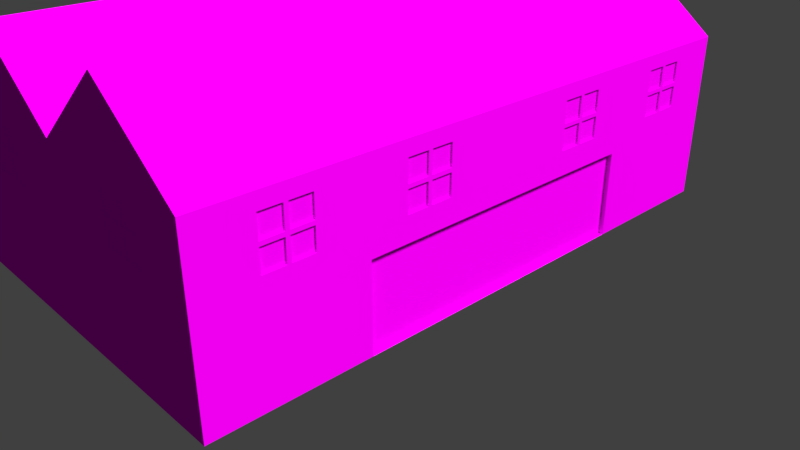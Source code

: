 # Source: warehouse_02.blend  (saved by Blender 2.78.0; exported with 4.5.12 LTS)
import bpy
from mathutils import Matrix  # noqa: F401  (used for matrix-valued properties, if any)

bpy.ops.wm.read_factory_settings(use_empty=True)
scene = bpy.context.scene
scene.name = 'Scene'

# ---- collections
col_collection_1 = bpy.data.collections.new('Collection 1'); scene.collection.children.link(col_collection_1)

# ---- images (referenced by path relative to the original .blend; pixels are not part of the script)
import os
ASSET_DIR = os.environ.get("B2B_ASSET_DIR", "")  # directory of the original .blend (textures are referenced by path, not embedded)
HERE = os.path.dirname(os.path.abspath(__file__))  # packed textures are extracted next to this script under _unpacked/

def load_image(name, relpath, width, height, colorspace="sRGB"):
    """Load a texture the original file referenced (path relative to the .blend, or extracted next to this script)."""
    p = next((c for c in (os.path.join(HERE, relpath), os.path.join(ASSET_DIR, relpath)) if relpath and os.path.exists(c)), "")
    if p:
        img = bpy.data.images.load(p, check_existing=True)
        img.name = name
    else:  # same state as the original file: an image datablock whose file is absent (Cycles renders it pink)
        img = bpy.data.images.new(name, width, height)
        img.source = "FILE"
        img.filepath = "//" + (relpath or name)
    img.colorspace_settings.name = colorspace
    return img
img_warehouse_png = load_image('Warehouse.png', 'Warehouse.png', 1024, 1024, 'sRGB')
img_warehouse_door_texture_jpg = load_image('warehouse_door_texture.jpg', 'warehouse_door_texture.jpg', 1024, 1024, 'sRGB')

# ---- materials (node trees are filled in below, after node groups)
mat_warehouse_col = bpy.data.materials.new('warehouse_col')
mat_warehouse_col.alpha_threshold = 0.0
mat_warehouse_col.roughness = 0.5
mat_warehouse_col.line_color = (0.0, 0.0, 0.0, 1.0)
mat_warehouse_door = bpy.data.materials.new('warehouse_door')
mat_warehouse_door.alpha_threshold = 0.0
mat_warehouse_door.roughness = 0.5

# ---- material node trees
mat_warehouse_col.use_nodes = True; mat_warehouse_col.node_tree.nodes.clear()
_N = mat_warehouse_col.node_tree.nodes; _L = mat_warehouse_col.node_tree.links
n0 = _N.new('ShaderNodeOutputMaterial'); n0.name = 'Material Output'; n0.location = (300, 300)
n1 = _N.new('ShaderNodeBsdfDiffuse'); n1.name = 'Diffuse BSDF'; n1.location = (10, 300)
n2 = _N.new('ShaderNodeTexImage'); n2.name = 'Image Texture'; n2.location = (-180, 300)
n2.width = 140
n2.image = img_warehouse_png
_L.new(n1.outputs[0], n0.inputs[0])
_L.new(n2.outputs[0], n1.inputs[0])
n0.is_active_output = True
mat_warehouse_door.use_nodes = True; mat_warehouse_door.node_tree.nodes.clear()
_N = mat_warehouse_door.node_tree.nodes; _L = mat_warehouse_door.node_tree.links
n0 = _N.new('ShaderNodeOutputMaterial'); n0.name = 'Material Output'; n0.location = (300, 300)
n1 = _N.new('ShaderNodeBsdfDiffuse'); n1.name = 'Diffuse BSDF'; n1.location = (10, 300)
n2 = _N.new('ShaderNodeTexImage'); n2.name = 'Image Texture'; n2.location = (-180, 300)
n2.width = 140
n2.image = img_warehouse_door_texture_jpg
_L.new(n1.outputs[0], n0.inputs[0])
_L.new(n2.outputs[0], n1.inputs[0])
n0.is_active_output = True

# ---- world
world_world = bpy.data.worlds.new('World'); scene.world = world_world
world_world.color = (0.05088, 0.05088, 0.05088)
world_world.use_sun_shadow = False
world_world.sun_shadow_jitter_overblur = 0.0
world_world.cycles.sampling_method = 'MANUAL'

# ---- cameras
cam_camera = bpy.data.cameras.new('Camera')
cam_camera.clip_end = 100.0
cam_camera.lens = 35.0
cam_camera.sensor_width = 32.0
cam_camera.sensor_height = 18.0
cam_camera.ortho_scale = 7.314
cam_camera.dof.focus_distance = 0.0

# ---- lights
light_lamp = bpy.data.lights.new('Lamp', 'SUN')
light_lamp.transmission_factor = 0.0
light_lamp.cutoff_distance = 30.0
light_lamp.angle = 0.1993
light_lamp.energy = 4.5
light_lamp.shadow_buffer_clip_start = 1.001
light_lamp.shadow_soft_size = 0.1
light_lamp.shadow_cascade_max_distance = 1000.0

# ---- meshes
me_cube = bpy.data.meshes.new('Cube')
me_cube.from_pydata([(-0.3693, -0.9939, 0.5949), (-0.3693, -0.9939, 0.8399), (-0.4874, -0.9939, 0.5949), (-0.4874, -0.9939, 0.8399), (-0.511, -0.9939, 0.5949), (-0.511, -0.9939, 0.8399), (-0.6291, -0.9939, 0.5949), (-0.6291, -0.9939, 0.8399), (-0.3693, -0.9939, 0.3009), (-0.3693, -0.9939, 0.5459), (-0.4874, -0.9939, 0.3009), (-0.4874, -0.9939, 0.5459), (-0.511, -0.9939, 0.3009), (-0.511, -0.9939, 0.5459), (-0.6291, -0.9939, 0.3009), (-0.6291, -0.9939, 0.5459), (0.684, -0.9948, 0.5949), (0.684, -0.9948, 0.8399), (0.5659, -0.9948, 0.5949), (0.5659, -0.9948, 0.8399), (0.5423, -0.9948, 0.5949), (0.5423, -0.9948, 0.8399), (0.4242, -0.9948, 0.5949), (0.4242, -0.9948, 0.8399), (0.684, -0.9948, 0.3009), (0.684, -0.9948, 0.5459), (0.5659, -0.9948, 0.3009), (0.5659, -0.9948, 0.5459), (0.5423, -0.9948, 0.3009), (0.5423, -0.9948, 0.5459), (0.4242, -0.9948, 0.3009), (0.4242, -0.9948, 0.5459), (-0.3197, 0.9936, 0.5935), (-0.3197, 0.9936, 0.8385), (-0.4377, 0.9936, 0.5935), (-0.4377, 0.9936, 0.8385), (-0.4614, 0.9936, 0.5935), (-0.4614, 0.9936, 0.8385), (-0.5794, 0.9936, 0.5935), (-0.5794, 0.9936, 0.8385), (-0.3197, 0.9936, 0.2995), (-0.3197, 0.9936, 0.5445), (-0.4377, 0.9936, 0.2995), (-0.4377, 0.9936, 0.5445), (-0.4614, 0.9936, 0.2995), (-0.4614, 0.9936, 0.5445), (-0.5794, 0.9936, 0.2995), (-0.5794, 0.9936, 0.5445), (0.6782, 0.9936, 0.5935), (0.6782, 0.9936, 0.8385), (0.5601, 0.9936, 0.5935), (0.5601, 0.9936, 0.8385), (0.5365, 0.9936, 0.5935), (0.5365, 0.9936, 0.8385), (0.4184, 0.9936, 0.5935), (0.4184, 0.9936, 0.8385), (0.6782, 0.9936, 0.2995), (0.6782, 0.9936, 0.5445), (0.5601, 0.9936, 0.2995), (0.5601, 0.9936, 0.5445), (0.5365, 0.9936, 0.2995), (0.5365, 0.9936, 0.5445), (0.4184, 0.9936, 0.2995), (0.4184, 0.9936, 0.5445), (0.9914, 0.6698, 0.5792), (0.9914, 0.6698, 0.8242), (0.9914, 0.7387, 0.5792), (0.9914, 0.7387, 0.8242), (0.9914, 0.7525, 0.5792), (0.9914, 0.7525, 0.8242), (0.9914, 0.8215, 0.5792), (0.9914, 0.8215, 0.8242), (0.9914, 0.6698, 0.2852), (0.9914, 0.6698, 0.5302), (0.9914, 0.7387, 0.2852), (0.9914, 0.7387, 0.5302), (0.9914, 0.7525, 0.2852), (0.9914, 0.7525, 0.5302), (0.9914, 0.8215, 0.2852), (0.9914, 0.8215, 0.5302), (0.9914, 0.24, 0.5792), (0.9914, 0.24, 0.8242), (0.9914, 0.309, 0.5792), (0.9914, 0.309, 0.8242), (0.9914, 0.3228, 0.5792), (0.9914, 0.3228, 0.8242), (0.9914, 0.3918, 0.5792), (0.9914, 0.3918, 0.8242), (0.9914, 0.24, 0.2852), (0.9914, 0.24, 0.5302), (0.9914, 0.309, 0.2852), (0.9914, 0.309, 0.5302), (0.9914, 0.3228, 0.2852), (0.9914, 0.3228, 0.5302), (0.9914, 0.3918, 0.2852), (0.9914, 0.3918, 0.5302), (0.9914, -0.3782, 0.5792), (0.9914, -0.3782, 0.8242), (0.9914, -0.3092, 0.5792), (0.9914, -0.3092, 0.8242), (0.9914, -0.2954, 0.5792), (0.9914, -0.2954, 0.8242), (0.9914, -0.2264, 0.5792), (0.9914, -0.2264, 0.8242), (0.9914, -0.3782, 0.2852), (0.9914, -0.3782, 0.5302), (0.9914, -0.3092, 0.2852), (0.9914, -0.3092, 0.5302), (0.9914, -0.2954, 0.2852), (0.9914, -0.2954, 0.5302), (0.9914, -0.2264, 0.2852), (0.9914, -0.2264, 0.5302), (0.9914, -0.816, 0.5792), (0.9914, -0.816, 0.8242), (0.9914, -0.747, 0.5792), (0.9914, -0.747, 0.8242), (0.9914, -0.7332, 0.5792), (0.9914, -0.7332, 0.8242), (0.9914, -0.6642, 0.5792), (0.9914, -0.6642, 0.8242), (0.9914, -0.816, 0.2852), (0.9914, -0.816, 0.5302), (0.9914, -0.747, 0.2852), (0.9914, -0.747, 0.5302), (0.9914, -0.7332, 0.2852), (0.9914, -0.7332, 0.5302), (0.9914, -0.6642, 0.2852), (0.9914, -0.6642, 0.5302), (1.0, 1.0, -1.0), (1.0, -1.0, -1.0), (-1.0, -1.0, -1.0), (-1.0, 1.0, -1.0), (1.0, 1.0, 1.0), (1.0, -1.0, 1.0), (-1.0, -1.0, 1.0), (-1.0, 1.0, 1.0), (0.5, 1.0, -1.0), (1.788e-07, 1.0, -1.0), (-0.5, 1.0, -1.0), (0.5, -1.0, -1.0), (-5.96e-08, -1.0, -1.0), (-0.5, -1.0, -1.0), (0.5, 1.0, 1.815), (2.384e-07, 1.0, 1.0), (-0.5, 1.0, 1.815), (0.5, -1.0, 1.815), (-5.364e-07, -1.0, 1.0), (-0.5, -1.0, 1.815), (1.0, -5.96e-08, -1.0), (1.0, 1.0, 0.0), (1.0, -1.0, 0.0), (1.0, -5.364e-07, 1.0), (1.0, -2.98e-07, 0.0), (1.0, -0.5, -1.0), (1.0, 1.0, 0.5), (1.0, -1.0, 0.5), (1.0, -0.5, 1.0), (1.0, 0.5, -1.0), (1.0, 1.0, -0.5), (1.0, -1.0, -0.5), (1.0, 0.5, 1.0), (1.0, -0.5, 0.0), (1.0, 0.5, 0.0), (1.0, -4.172e-07, 0.5), (1.0, 0.5, 0.5), (1.0, 0.5, -0.5), (1.0, -0.5, -0.5), (1.0, -0.5, 0.5), (0.9751, 0.5, -1.0), (0.9751, -5.96e-08, -1.0), (0.9751, 0.5, 0.0), (0.9751, -2.98e-07, 0.0), (0.9751, -1.788e-07, -0.5), (0.9751, -0.5, -1.0), (0.9751, -0.5, 0.0), (0.9751, 0.5, -0.5), (0.9751, -0.5, -0.5), (1.0, -0.816, 0.5), (1.0, -0.816, 0.2852), (1.0, -0.747, 0.5302), (1.0, -0.816, 0.5302), (1.0, -0.6642, 0.2852), (1.0, -0.7332, 0.2852), (1.0, -0.747, 0.2852), (1.0, -0.7332, 0.5), (1.0, -0.7332, 0.5302), (1.0, -0.6642, 0.5302), (1.0, -0.6642, 0.5), (1.0, -0.747, 0.5), (1.0, -0.816, 0.5792), (1.0, -0.747, 0.8242), (1.0, -0.747, 0.5792), (1.0, -0.7332, 0.5792), (1.0, -0.6642, 0.5792), (1.0, -0.7332, 0.8063), (1.0, -0.7332, 0.8242), (1.0, -0.6642, 0.8242), (1.0, -0.816, 0.8242), (1.0, -0.3782, 0.5), (1.0, -0.3782, 0.2852), (1.0, -0.3092, 0.5302), (1.0, -0.3782, 0.5302), (1.0, -0.2264, 0.2852), (1.0, -0.2954, 0.2852), (1.0, -0.3092, 0.2852), (1.0, -0.2954, 0.5), (1.0, -0.2954, 0.5302), (1.0, -0.2264, 0.5302), (1.0, -0.2264, 0.5), (1.0, -0.3092, 0.5), (1.0, -0.3782, 0.5792), (1.0, -0.3092, 0.8242), (1.0, -0.3092, 0.5792), (1.0, -0.2954, 0.5792), (1.0, -0.2264, 0.5792), (1.0, -0.2954, 0.7954), (1.0, -0.2954, 0.8242), (1.0, -0.2264, 0.597), (1.0, -0.2264, 0.8242), (1.0, -0.3092, 0.8092), (1.0, -0.3782, 0.8242), (1.0, 0.24, 0.5), (1.0, 0.24, 0.2852), (1.0, 0.309, 0.5302), (1.0, 0.24, 0.5302), (1.0, 0.3918, 0.2852), (1.0, 0.3228, 0.2852), (1.0, 0.309, 0.2852), (1.0, 0.3228, 0.5), (1.0, 0.3228, 0.5302), (1.0, 0.3918, 0.5302), (1.0, 0.3918, 0.5), (1.0, 0.309, 0.5), (1.0, 0.24, 0.5792), (1.0, 0.24, 0.76), (1.0, 0.309, 0.8242), (1.0, 0.309, 0.5792), (1.0, 0.3228, 0.5792), (1.0, 0.3918, 0.5792), (1.0, 0.3228, 0.6772), (1.0, 0.3228, 0.8242), (1.0, 0.3918, 0.597), (1.0, 0.3918, 0.8242), (1.0, 0.309, 0.691), (1.0, 0.24, 0.8242), (1.0, 0.6698, 0.5), (1.0, 0.6698, 0.2852), (1.0, 0.7387, 0.5302), (1.0, 0.6698, 0.5302), (1.0, 0.8215, 0.2852), (1.0, 0.7525, 0.2852), (1.0, 0.7387, 0.2852), (1.0, 0.7525, 0.5), (1.0, 0.7525, 0.5302), (1.0, 0.8215, 0.5302), (1.0, 0.8215, 0.5), (1.0, 0.7387, 0.5), (1.0, 0.6698, 0.5792), (1.0, 0.7387, 0.8242), (1.0, 0.7387, 0.5792), (1.0, 0.7525, 0.5792), (1.0, 0.8215, 0.5792), (1.0, 0.7525, 0.7475), (1.0, 0.7525, 0.8242), (1.0, 0.8215, 0.8242), (1.0, 0.8215, 0.597), (1.0, 0.7387, 0.7613), (1.0, 0.6698, 0.8242), (0.6782, 1.0, 0.2995), (0.5601, 1.0, 0.5445), (0.6782, 1.0, 0.5445), (0.6782, 1.0, 0.5217), (0.5601, 1.0, 0.2995), (0.5365, 1.0, 0.2995), (0.5, 1.0, 0.2995), (0.4184, 1.0, 0.2995), (0.5365, 1.0, 0.5445), (0.4184, 1.0, 0.5445), (0.5, 1.0, 0.5445), (0.6782, 1.0, 0.5935), (0.5601, 1.0, 0.5935), (0.5601, 1.0, 0.8385), (0.5365, 1.0, 0.5935), (0.5, 1.0, 0.5935), (0.4184, 1.0, 0.5935), (0.5365, 1.0, 0.8385), (0.4184, 1.0, 0.8385), (0.5, 1.0, 0.8385), (0.6782, 1.0, 0.8385), (-0.3197, 1.0, 0.2995), (-0.4377, 1.0, 0.5445), (-0.3197, 1.0, 0.5445), (-0.3197, 1.0, 0.5217), (-0.4377, 1.0, 0.2995), (-0.5, 1.0, 0.2995), (-0.4614, 1.0, 0.2995), (-0.5794, 1.0, 0.2995), (-0.4614, 1.0, 0.5445), (-0.5794, 1.0, 0.5445), (-0.5, 1.0, 0.5445), (-0.3197, 1.0, 0.5935), (-0.4377, 1.0, 0.5935), (-0.4377, 1.0, 0.8385), (-0.5, 1.0, 0.5935), (-0.4614, 1.0, 0.5935), (-0.5794, 1.0, 0.5935), (-0.4614, 1.0, 0.8385), (-0.5794, 1.0, 0.8385), (-0.5, 1.0, 0.8385), (-0.3197, 1.0, 0.8385), (0.684, -1.0, 0.3009), (0.5659, -1.0, 0.5459), (0.684, -1.0, 0.5459), (0.684, -1.0, 0.3193), (0.5659, -1.0, 0.3009), (0.5423, -1.0, 0.3009), (0.5, -1.0, 0.3009), (0.4242, -1.0, 0.3009), (0.5423, -1.0, 0.5459), (0.4242, -1.0, 0.5459), (0.5, -1.0, 0.5459), (0.684, -1.0, 0.5949), (0.5659, -1.0, 0.5949), (0.5659, -1.0, 0.8399), (0.684, -1.0, 0.6133), (0.5423, -1.0, 0.5949), (0.5, -1.0, 0.5949), (0.4242, -1.0, 0.5949), (0.5423, -1.0, 0.8399), (0.4242, -1.0, 0.8399), (0.5, -1.0, 0.8399), (0.684, -1.0, 0.8399), (-0.3693, -1.0, 0.3009), (-0.4874, -1.0, 0.5459), (-0.3693, -1.0, 0.5459), (-0.3693, -1.0, 0.3225), (-0.4874, -1.0, 0.3009), (-0.511, -1.0, 0.3009), (-0.6291, -1.0, 0.3009), (-0.511, -1.0, 0.3225), (-0.511, -1.0, 0.5459), (-0.6291, -1.0, 0.5459), (-0.3693, -1.0, 0.5949), (-0.4874, -1.0, 0.5949), (-0.4874, -1.0, 0.8399), (-0.3693, -1.0, 0.6165), (-0.511, -1.0, 0.5949), (-0.6291, -1.0, 0.5949), (-0.511, -1.0, 0.8399), (-0.6291, -1.0, 0.8399), (-0.6291, -1.0, 0.8183), (-0.3693, -1.0, 0.8399)], [], [(2, 0, 1, 3), (0, 342, 345, 351, 1), (3, 1, 351, 344), (6, 4, 5, 7), (4, 346, 348, 5), (7, 5, 348, 349), (10, 8, 9, 11), (8, 332, 335, 334, 9), (11, 9, 334, 333), (14, 12, 13, 15), (12, 337, 339, 340, 13), (15, 13, 340, 341), (18, 16, 17, 19), (16, 321, 324, 331, 17), (19, 17, 331, 323), (22, 20, 21, 23), (20, 325, 328, 21), (23, 21, 328, 330, 329), (26, 24, 25, 27), (24, 310, 313, 312, 25), (27, 25, 312, 311), (30, 28, 29, 31), (28, 315, 318, 29), (31, 29, 318, 320, 319), (32, 34, 35, 33), (34, 301, 302, 35), (34, 32, 300, 301), (36, 38, 39, 37), (38, 305, 307, 39), (38, 36, 304, 303, 305), (40, 42, 43, 41), (42, 293, 290, 43), (42, 40, 289, 293), (44, 46, 47, 45), (46, 296, 298, 47), (46, 44, 295, 294, 296), (48, 50, 51, 49), (50, 280, 281, 51), (50, 48, 279, 280), (52, 54, 55, 53), (54, 284, 286, 55), (54, 52, 282, 283, 284), (56, 58, 59, 57), (58, 272, 269, 59), (58, 56, 268, 272), (60, 62, 63, 61), (62, 275, 277, 63), (62, 60, 273, 274, 275), (64, 66, 67, 65), (66, 259, 266, 258, 67), (66, 64, 257, 259), (68, 70, 71, 69), (70, 261, 265, 264, 71), (70, 68, 260, 261), (72, 74, 75, 73), (74, 251, 256, 247, 75), (74, 72, 246, 251), (76, 78, 79, 77), (78, 249, 255, 254, 79), (78, 76, 250, 249), (80, 82, 83, 81), (82, 236, 243, 235, 83), (82, 80, 233, 236), (84, 86, 87, 85), (86, 238, 241, 242, 87), (86, 84, 237, 238), (88, 90, 91, 89), (90, 227, 232, 223, 91), (90, 88, 222, 227), (92, 94, 95, 93), (94, 225, 231, 230, 95), (94, 92, 226, 225), (96, 98, 99, 97), (98, 212, 219, 211, 99), (98, 96, 210, 212), (100, 102, 103, 101), (102, 214, 217, 218, 103), (102, 100, 213, 214), (104, 106, 107, 105), (106, 204, 209, 200, 107), (106, 104, 199, 204), (108, 110, 111, 109), (110, 202, 208, 207, 111), (110, 108, 203, 202), (112, 114, 115, 113), (114, 191, 190, 115), (114, 112, 189, 191), (116, 118, 119, 117), (118, 193, 196, 119), (118, 116, 192, 193), (120, 122, 123, 121), (122, 183, 188, 179, 123), (122, 120, 178, 183), (124, 126, 127, 125), (126, 181, 187, 186, 127), (126, 124, 182, 181), (138, 141, 130, 131), (144, 135, 134, 147), (167, 156, 133, 197, 190, 194, 195, 196, 193), (141, 339, 337, 338, 341, 134, 130), (130, 134, 135, 131), (144, 308, 307, 305, 303, 299, 298, 296, 294, 138, 131, 135), (132, 154, 279, 288, 281, 285, 287, 142), (142, 287, 286, 284, 283, 278, 277, 275, 274, 136, 137, 143), (143, 137, 138, 294, 295, 293, 289, 292), (129, 159, 150, 155, 313, 310, 314, 311, 318, 315, 316, 139), (139, 316, 317, 319, 320, 326, 327, 329, 330, 145, 146, 140), (140, 146, 335, 332, 336, 333, 147, 141), (132, 142, 145, 133, 156, 151, 160), (142, 143, 146, 145), (143, 144, 147, 146), (128, 157, 148, 153, 129, 139, 136), (136, 139, 140, 137), (137, 140, 141, 138), (166, 161, 150, 159), (166, 153, 173, 176), (164, 241, 238, 237, 239, 243, 236, 233, 234, 151, 163, 221, 224, 223, 232, 228, 229, 230, 231), (162, 164, 231, 225, 226, 228, 232, 227, 222, 221, 163, 152), (149, 154, 255, 249, 250, 252, 256, 251, 246, 245, 164, 162), (154, 132, 160, 267, 258, 266, 262, 263, 264, 265), (152, 161, 174, 171), (128, 158, 165, 157), (158, 149, 162, 165), (153, 166, 159, 129), (162, 152, 171, 170), (165, 162, 170, 175), (161, 167, 187, 181, 182, 184, 188, 183, 178, 177, 155, 150), (152, 163, 208, 202, 203, 205, 209, 204, 199, 198, 167, 161), (163, 217, 214, 213, 215, 219, 212, 210, 220, 156, 167, 198, 201, 200, 209, 205, 206, 207, 208), (175, 170, 171, 172), (168, 175, 172, 169), (169, 172, 176, 173), (172, 171, 174, 176), (157, 165, 175, 168), (161, 166, 176, 174), (197, 113, 115, 190), (189, 112, 113, 197), (180, 121, 123, 179), (192, 116, 117, 195, 194), (178, 120, 121, 180, 177), (195, 117, 119, 196), (182, 124, 125, 185, 184), (193, 192, 194, 190, 191, 189, 197, 133, 155, 177, 180, 179, 188, 184, 185, 186, 187, 167), (185, 125, 127, 186), (220, 97, 99, 211), (210, 96, 97, 220), (201, 105, 107, 200), (213, 100, 101, 216, 215), (156, 220, 211, 219, 215, 216, 218, 217, 163, 151), (199, 104, 105, 201, 198), (216, 101, 103, 218), (203, 108, 109, 206, 205), (206, 109, 111, 207), (244, 81, 83, 235), (233, 80, 81, 244, 234), (224, 89, 91, 223), (237, 84, 85, 240, 239), (151, 234, 244, 235, 243, 239, 240, 242, 241, 164, 160), (222, 88, 89, 224, 221), (240, 85, 87, 242), (226, 92, 93, 229, 228), (229, 93, 95, 230), (267, 65, 67, 258), (257, 64, 65, 267), (248, 73, 75, 247), (260, 68, 69, 263, 262), (246, 72, 73, 248, 245), (263, 69, 71, 264), (250, 76, 77, 253, 252), (261, 260, 262, 266, 259, 257, 267, 160, 164, 245, 248, 247, 256, 252, 253, 254, 255, 154, 265), (253, 77, 79, 254), (283, 282, 285, 281, 280, 279, 154, 271, 270, 269, 276, 278), (274, 273, 276, 269, 272, 268, 271, 154, 149, 158, 128, 136), (288, 49, 51, 281), (279, 48, 49, 288), (270, 57, 59, 269), (282, 52, 53, 285), (268, 56, 57, 270, 271), (285, 53, 55, 286, 287), (273, 60, 61, 276), (276, 61, 63, 277, 278), (309, 33, 35, 302), (300, 32, 33, 309), (291, 41, 43, 290), (304, 36, 37, 306), (289, 40, 41, 291, 292), (306, 37, 39, 307, 308), (295, 44, 45, 297), (291, 290, 293, 295, 297, 299, 303, 304, 301, 300, 309, 143, 292), (143, 309, 302, 301, 304, 306, 308, 144), (297, 45, 47, 298, 299), (327, 22, 23, 329), (325, 20, 22, 327, 326), (315, 28, 30, 317, 316), (317, 30, 31, 319), (320, 318, 311, 312, 313, 155, 324, 321, 322, 323, 328, 325, 326), (330, 328, 323, 331, 324, 155, 133, 145), (310, 24, 26, 314), (322, 18, 19, 323), (314, 26, 27, 311), (321, 16, 18, 322), (347, 6, 7, 349, 350), (346, 4, 6, 347), (147, 344, 351, 345, 146), (146, 345, 342, 343, 344, 147, 333, 334, 335), (134, 341, 340, 339, 141, 147, 348, 346, 347, 350), (349, 348, 147, 134, 350), (337, 12, 14, 338), (338, 14, 15, 341), (332, 8, 10, 336), (343, 2, 3, 344), (336, 10, 11, 333), (342, 0, 2, 343)])
me_cube.polygons.foreach_set('material_index', [0, 0, 0, 0, 0, 0, 0, 0, 0, 0, 0, 0, 0, 0, 0, 0, 0, 0, 0, 0, 0, 0, 0, 0, 0, 0, 0, 0, 0, 0, 0, 0, 0, 0, 0, 0, 0, 0, 0, 0, 0, 0, 0, 0, 0, 0, 0, 0, 0, 0, 0, 0, 0, 0, 0, 0, 0, 0, 0, 0, 0, 0, 0, 0, 0, 0, 0, 0, 0, 0, 0, 0, 0, 0, 0, 0, 0, 0, 0, 0, 0, 0, 0, 0, 0, 0, 0, 0, 0, 0, 0, 0, 0, 0, 0, 0, 0, 0, 0, 0, 0, 0, 0, 0, 0, 0, 0, 0, 0, 0, 0, 0, 0, 0, 0, 0, 0, 0, 0, 0, 0, 0, 0, 0, 0, 0, 0, 0, 0, 1, 1, 1, 1, 0, 0, 0, 0, 0, 0, 0, 0, 0, 0, 0, 0, 0, 0, 0, 0, 0, 0, 0, 0, 0, 0, 0, 0, 0, 0, 0, 0, 0, 0, 0, 0, 0, 0, 0, 0, 0, 0, 0, 0, 0, 0, 0, 0, 0, 0, 0, 0, 0, 0, 0, 0, 0, 0, 0, 0, 0, 0, 0, 0, 0, 0, 0, 0, 0, 0, 0, 0, 0, 0, 0, 0, 0, 0, 0, 0, 0, 0, 0, 0])
_uv = me_cube.uv_layers.new(name='UVMap')
_uv.uv.foreach_set('vector', [0.3093, 0.414, 0.3162, 0.414, 0.3162, 0.4422, 0.3092, 0.4422, 0.4673, 0.02833, 0.4676, 0.02833, 0.4676, 0.03081, 0.4676, 0.05648, 0.4673, 0.05648, 0.432, 0.0183, 0.4389, 0.0183, 0.4389, 0.019, 0.432, 0.019, 0.3239, 0.4996, 0.3308, 0.4996, 0.3308, 0.5278, 0.3239, 0.5278, 0.4675, 0.4263, 0.4678, 0.4263, 0.4678, 0.4544, 0.4675, 0.4544, 0.432, 0.01139, 0.4389, 0.01139, 0.4389, 0.01208, 0.432, 0.01208, 0.3166, 0.414, 0.3235, 0.414, 0.3235, 0.4422, 0.3166, 0.4422, 0.4675, 0.3692, 0.4678, 0.3692, 0.4678, 0.3717, 0.4678, 0.3973, 0.4675, 0.3973, 0.432, 0.01938, 0.4389, 0.01938, 0.4389, 0.02008, 0.432, 0.02008, 0.3239, 0.4425, 0.3308, 0.4425, 0.3308, 0.4707, 0.3239, 0.4707, 0.4675, 0.3977, 0.4678, 0.3977, 0.4678, 0.4002, 0.4678, 0.4259, 0.4675, 0.4259, 0.432, 0.01722, 0.4389, 0.01722, 0.4389, 0.01791, 0.432, 0.01791, 0.3045, 0.1017, 0.3114, 0.1017, 0.3114, 0.1298, 0.3045, 0.1298, 0.4678, 0.05688, 0.4681, 0.05688, 0.4681, 0.059, 0.4681, 0.08503, 0.4678, 0.08503, 0.4367, 0.2892, 0.4437, 0.2892, 0.4437, 0.2898, 0.4367, 0.2898, 0.3093, 0.3855, 0.3162, 0.3855, 0.3162, 0.4136, 0.3092, 0.4136, 0.468, 0.2836, 0.4683, 0.2836, 0.4683, 0.3117, 0.468, 0.3117, 0.4367, 0.3101, 0.4437, 0.3101, 0.4437, 0.3107, 0.4412, 0.3107, 0.4367, 0.3107, 0.3166, 0.4425, 0.3235, 0.4425, 0.3235, 0.4707, 0.3166, 0.4707, 0.4678, 0.1425, 0.4681, 0.1425, 0.4681, 0.1446, 0.4681, 0.1707, 0.4678, 0.1707, 0.4367, 0.3092, 0.4437, 0.3092, 0.4437, 0.3098, 0.4367, 0.3098, 0.3166, 0.4711, 0.3235, 0.4711, 0.3235, 0.4992, 0.3166, 0.4992, 0.468, 0.3406, 0.4683, 0.3406, 0.4683, 0.3688, 0.468, 0.3688, 0.432, 0.01572, 0.4389, 0.01572, 0.4389, 0.01632, 0.4364, 0.01632, 0.432, 0.01632, 0.3367, 0.5208, 0.3437, 0.5208, 0.3437, 0.5489, 0.3367, 0.5489, 0.4667, 0.4263, 0.4671, 0.4263, 0.4671, 0.4544, 0.4667, 0.4544, 0.432, 0.02721, 0.4389, 0.02721, 0.4389, 0.02794, 0.432, 0.02794, 0.3441, 0.5779, 0.351, 0.5779, 0.351, 0.606, 0.3441, 0.606, 0.4665, 0.255, 0.4669, 0.255, 0.4669, 0.2832, 0.4665, 0.2832, 0.432, 0.001317, 0.4389, 0.001317, 0.4389, 0.002053, 0.4366, 0.002053, 0.432, 0.002053, 0.3393, 0.1799, 0.3462, 0.1799, 0.3462, 0.2081, 0.3393, 0.2081, 0.4665, 0.3121, 0.4669, 0.3121, 0.4669, 0.3403, 0.4665, 0.3403, 0.432, 0.02608, 0.4389, 0.02608, 0.4389, 0.02682, 0.432, 0.02682, 0.3367, 0.5779, 0.3437, 0.5779, 0.3437, 0.606, 0.3367, 0.606, 0.4665, 0.2836, 0.4669, 0.2836, 0.4669, 0.3117, 0.4665, 0.3117, 0.432, 0.00244, 0.4389, 0.00244, 0.4389, 0.003176, 0.4366, 0.003176, 0.432, 0.003176, 0.3367, 0.5493, 0.3437, 0.5493, 0.3437, 0.5775, 0.3367, 0.5775, 0.4671, 0.05688, 0.4674, 0.05688, 0.4674, 0.08503, 0.4671, 0.08503, 0.432, 0.02159, 0.4389, 0.02159, 0.4389, 0.02233, 0.432, 0.02233, 0.3514, 0.5493, 0.3583, 0.5493, 0.3583, 0.5775, 0.3514, 0.5775, 0.4671, 0.171, 0.4674, 0.171, 0.4674, 0.1992, 0.4671, 0.1992, 0.432, 0.009179, 0.4389, 0.009179, 0.4389, 0.009916, 0.4368, 0.009916, 0.432, 0.009916, 0.3441, 0.4637, 0.351, 0.4637, 0.351, 0.4919, 0.3441, 0.4919, 0.4671, 0.1425, 0.4674, 0.1425, 0.4674, 0.1707, 0.4671, 0.1707, 0.432, 0.02047, 0.4389, 0.02047, 0.4389, 0.0212, 0.432, 0.0212, 0.3466, 0.1799, 0.3536, 0.1799, 0.3536, 0.2081, 0.3466, 0.2081, 0.4671, 0.114, 0.4674, 0.114, 0.4674, 0.1421, 0.4671, 0.1421, 0.432, 0.02384, 0.4389, 0.02384, 0.4389, 0.02457, 0.4368, 0.02457, 0.432, 0.02457, 0.2187, 0.5933, 0.2228, 0.5933, 0.2228, 0.6215, 0.2187, 0.6215, 0.4617, 0.2003, 0.4622, 0.2003, 0.4622, 0.2213, 0.4622, 0.2285, 0.4617, 0.2285, 0.4408, 0.2936, 0.4367, 0.2936, 0.4367, 0.2926, 0.4408, 0.2926, 0.2217, 0.3389, 0.2258, 0.3389, 0.2258, 0.367, 0.2217, 0.367, 0.4635, 0.2003, 0.464, 0.2003, 0.464, 0.2024, 0.464, 0.2285, 0.4635, 0.2285, 0.4408, 0.305, 0.4367, 0.305, 0.4367, 0.304, 0.4408, 0.304, 0.2203, 0.5362, 0.2243, 0.5362, 0.2243, 0.5644, 0.2203, 0.5644, 0.464, 0.3977, 0.4646, 0.3977, 0.4646, 0.4224, 0.4646, 0.4259, 0.464, 0.4259, 0.4408, 0.2922, 0.4367, 0.2922, 0.4367, 0.2912, 0.4408, 0.2912, 0.2217, 0.3103, 0.2258, 0.3103, 0.2258, 0.3385, 0.2217, 0.3385, 0.464, 0.3692, 0.4646, 0.3692, 0.4646, 0.3939, 0.4646, 0.3973, 0.464, 0.3973, 0.4408, 0.3009, 0.4367, 0.3009, 0.4367, 0.2999, 0.4408, 0.2999, 0.2217, 0.281, 0.2258, 0.281, 0.2258, 0.3092, 0.2217, 0.3092, 0.4647, 0.3406, 0.4652, 0.3406, 0.4652, 0.3535, 0.4652, 0.3688, 0.4647, 0.3688, 0.4408, 0.2963, 0.4367, 0.2963, 0.4367, 0.2953, 0.4408, 0.2953, 0.2217, 0.2525, 0.2258, 0.2525, 0.2258, 0.2806, 0.2217, 0.2806, 0.4628, 0.02833, 0.4633, 0.02833, 0.4633, 0.03038, 0.4633, 0.05648, 0.4628, 0.05648, 0.4433, 0.02037, 0.4393, 0.02037, 0.4393, 0.01938, 0.4433, 0.01938, 0.2203, 0.5077, 0.2243, 0.5077, 0.2243, 0.5359, 0.2203, 0.5359, 0.4626, 0.2003, 0.4631, 0.2003, 0.4631, 0.225, 0.4631, 0.2285, 0.4626, 0.2285, 0.4433, 0.01375, 0.4393, 0.01375, 0.4393, 0.01276, 0.4433, 0.01276, 0.2158, 0.5077, 0.2199, 0.5077, 0.2199, 0.5359, 0.2158, 0.5359, 0.4637, 0.02833, 0.4642, 0.02833, 0.4642, 0.05302, 0.4642, 0.05649, 0.4637, 0.05649, 0.4408, 0.2982, 0.4367, 0.2982, 0.4367, 0.2972, 0.4408, 0.2972, 0.2187, 0.6219, 0.2228, 0.6219, 0.2228, 0.65, 0.2187, 0.65, 0.4662, 0.2003, 0.4667, 0.2003, 0.4667, 0.2268, 0.4667, 0.2285, 0.4662, 0.2285, 0.4433, 0.00955, 0.4393, 0.00955, 0.4393, 0.008561, 0.4433, 0.008561, 0.2187, 0.5648, 0.2228, 0.5648, 0.2228, 0.5929, 0.2187, 0.5929, 0.4656, 0.3406, 0.4661, 0.3406, 0.4661, 0.3427, 0.4661, 0.3688, 0.4656, 0.3688, 0.4433, 0.01513, 0.4393, 0.01513, 0.4393, 0.01414, 0.4433, 0.01414, 0.2217, 0.3674, 0.2258, 0.3674, 0.2258, 0.3956, 0.2217, 0.3956, 0.4649, 0.3977, 0.4654, 0.3977, 0.4654, 0.4224, 0.4654, 0.4259, 0.4649, 0.4259, 0.4433, 0.003429, 0.4393, 0.003429, 0.4393, 0.00244, 0.4433, 0.00244, 0.2184, 0.2239, 0.2224, 0.2239, 0.2224, 0.2521, 0.2184, 0.2521, 0.4644, 0.2003, 0.4649, 0.2003, 0.4649, 0.225, 0.4649, 0.2285, 0.4644, 0.2285, 0.4433, 0.005675, 0.4393, 0.005675, 0.4393, 0.004686, 0.4433, 0.004686, 0.2114, 0.5077, 0.2155, 0.5077, 0.2154, 0.5359, 0.2114, 0.5359, 0.4664, 0.02833, 0.4669, 0.02833, 0.4669, 0.05648, 0.4664, 0.05648, 0.4433, 0.0232, 0.4393, 0.0232, 0.4393, 0.02221, 0.4433, 0.02221, 0.2158, 0.5362, 0.2199, 0.5363, 0.2199, 0.5644, 0.2158, 0.5644, 0.4658, 0.3977, 0.4663, 0.3977, 0.4663, 0.4259, 0.4658, 0.4259, 0.4433, 0.02182, 0.4393, 0.02182, 0.4393, 0.02083, 0.4433, 0.02083, 0.2139, 0.2239, 0.218, 0.2239, 0.218, 0.2521, 0.2139, 0.2521, 0.4662, 0.1433, 0.4667, 0.1433, 0.4667, 0.1679, 0.4667, 0.1714, 0.4662, 0.1714, 0.4433, 0.002306, 0.4393, 0.002306, 0.4393, 0.001317, 0.4433, 0.001317, 0.2114, 0.5362, 0.2155, 0.5363, 0.2154, 0.5644, 0.2114, 0.5644, 0.4662, 0.08542, 0.4667, 0.08542, 0.4667, 0.1101, 0.4667, 0.1136, 0.4662, 0.1136, 0.4433, 0.02595, 0.4393, 0.02595, 0.4393, 0.02496, 0.4433, 0.02496, 0.1629, 0.326, 0.1479, 0.2254, 0.1562, 0.23, 0.1715, 0.3228, 0.09166, 0.2496, 0.1478, 0.2496, 0.1478, 0.4794, 0.09166, 0.4794, 0.5156, 0.3084, 0.4782, 0.2499, 0.5237, 0.1969, 0.5149, 0.2382, 0.5093, 0.2442, 0.5085, 0.2476, 0.5079, 0.2447, 0.5024, 0.252, 0.5173, 0.2823, 0.4929, 0.4063, 0.5205, 0.3643, 0.5196, 0.3652, 0.5212, 0.3697, 0.5278, 0.3638, 0.5489, 0.366, 0.5012, 0.411, 0.4694, 0.3264, 0.4967, 0.3007, 0.5128, 0.3781, 0.4782, 0.3795, 0.5623, 0.4303, 0.5073, 0.4286, 0.5081, 0.4182, 0.5022, 0.4235, 0.5022, 0.4264, 0.5013, 0.4294, 0.501, 0.4271, 0.4971, 0.4238, 0.4967, 0.4243, 0.4733, 0.3813, 0.4782, 0.3795, 0.5128, 0.3781, 0.4052, 0.536, 0.4274, 0.4462, 0.4466, 0.4743, 0.4436, 0.5166, 0.4564, 0.5113, 0.4595, 0.505, 0.4635, 0.4982, 0.4882, 0.7669, 0.4882, 0.7669, 0.4635, 0.4982, 0.477, 0.4937, 0.4662, 0.467, 0.4605, 0.4685, 0.4593, 0.4636, 0.4582, 0.4634, 0.4561, 0.4463, 0.4576, 0.4458, 0.4572, 0.3822, 0.4651, 0.3827, 0.5139, 0.4921, 0.5139, 0.4921, 0.4651, 0.3827, 0.4733, 0.3813, 0.4967, 0.4243, 0.4964, 0.427, 0.4963, 0.428, 0.4952, 0.4301, 0.5022, 0.4429, 0.4608, 0.4007, 0.4553, 0.3947, 0.4446, 0.3869, 0.429, 0.3644, 0.4475, 0.3587, 0.4497, 0.3594, 0.4491, 0.3575, 0.4512, 0.3463, 0.4531, 0.3451, 0.4549, 0.356, 0.4561, 0.3552, 0.4686, 0.4, 0.4686, 0.4, 0.4561, 0.3552, 0.4561, 0.3549, 0.4565, 0.3451, 0.4552, 0.3448, 0.4573, 0.3406, 0.4611, 0.3395, 0.4668, 0.3181, 0.4582, 0.3187, 0.459, 0.1811, 0.4928, 0.3043, 0.481, 0.4032, 0.481, 0.4032, 0.4928, 0.3043, 0.5006, 0.3469, 0.5001, 0.3486, 0.5031, 0.3524, 0.5066, 0.3452, 0.5361, 0.2955, 0.4929, 0.4063, 0.1526, 0.4798, 0.1526, 0.5896, 0.03511, 0.5896, 0.03511, 0.4798, 0.06449, 0.4798, 0.09386, 0.4798, 0.1232, 0.4798, 0.03511, 0.2496, 0.09127, 0.2496, 0.09127, 0.4794, 0.03511, 0.4794, 0.1526, 0.59, 0.1526, 0.6999, 0.03511, 0.6999, 0.03511, 0.59, 0.1249, 0.3249, 0.1214, 0.2984, 0.1173, 0.2591, 0.1134, 0.2264, 0.1158, 0.2198, 0.1236, 0.2191, 0.1349, 0.3275, 0.1349, 0.3275, 0.1236, 0.2191, 0.136, 0.2222, 0.1487, 0.3284, 0.1487, 0.3284, 0.136, 0.2222, 0.1479, 0.2254, 0.1629, 0.326, 0.5585, 0.3072, 0.539, 0.3189, 0.5496, 0.2842, 0.5603, 0.292, 0.1085, 0.229, 0.1134, 0.2264, 0.1113, 0.2099, 0.1097, 0.2235, 0.5111, 0.4469, 0.4947, 0.4343, 0.4947, 0.4331, 0.4946, 0.4248, 0.4923, 0.4232, 0.4915, 0.4212, 0.494, 0.4223, 0.4923, 0.4147, 0.477, 0.4166, 0.4502, 0.3586, 0.5065, 0.3723, 0.4974, 0.4106, 0.4943, 0.4131, 0.4967, 0.4216, 0.4987, 0.4202, 0.4997, 0.4241, 0.4973, 0.4241, 0.4975, 0.4342, 0.5025, 0.4335, 0.5409, 0.4195, 0.5111, 0.4469, 0.5025, 0.4335, 0.5032, 0.4284, 0.5043, 0.4228, 0.4997, 0.4241, 0.4987, 0.4202, 0.5046, 0.4209, 0.505, 0.4175, 0.4974, 0.4106, 0.5065, 0.3723, 0.5352, 0.3685, 0.5588, 0.463, 0.5327, 0.5176, 0.5204, 0.5146, 0.5211, 0.5021, 0.5207, 0.5005, 0.5206, 0.5023, 0.5205, 0.5004, 0.5204, 0.4998, 0.5187, 0.497, 0.5215, 0.4874, 0.5111, 0.4469, 0.5409, 0.4195, 0.5327, 0.5176, 0.494, 0.6746, 0.4502, 0.493, 0.4853, 0.5229, 0.4895, 0.5428, 0.4945, 0.5334, 0.4953, 0.5358, 0.4899, 0.5472, 0.495, 0.5651, 0.5116, 0.5266, 0.08521, 0.2903, 0.08896, 0.2406, 0.08428, 0.2434, 0.08561, 0.289, 0.5749, 0.4032, 0.5684, 0.4271, 0.5578, 0.3957, 0.5714, 0.3766, 0.5684, 0.4271, 0.5588, 0.463, 0.5409, 0.4195, 0.5578, 0.3957, 0.5634, 0.3047, 0.5585, 0.3072, 0.5603, 0.292, 0.5658, 0.298, 0.09094, 0.3413, 0.08521, 0.2903, 0.08561, 0.289, 0.09103, 0.3346, 0.1078, 0.3175, 0.09094, 0.3413, 0.09103, 0.3346, 0.1083, 0.314, 0.539, 0.3189, 0.5156, 0.3084, 0.5198, 0.2957, 0.5183, 0.2828, 0.5198, 0.2816, 0.5201, 0.2807, 0.5207, 0.2804, 0.5203, 0.2806, 0.5207, 0.2796, 0.5258, 0.2799, 0.534, 0.2617, 0.5496, 0.2842, 0.5352, 0.3685, 0.5065, 0.3723, 0.5019, 0.3361, 0.5086, 0.3313, 0.5083, 0.3278, 0.5039, 0.3277, 0.505, 0.3244, 0.5081, 0.3272, 0.5079, 0.325, 0.5077, 0.317, 0.5156, 0.3084, 0.539, 0.3189, 0.5065, 0.3723, 0.4974, 0.3329, 0.5, 0.3336, 0.5005, 0.3238, 0.4829, 0.3087, 0.4831, 0.3047, 0.5009, 0.3219, 0.5039, 0.3133, 0.4864, 0.2912, 0.4782, 0.2499, 0.5156, 0.3084, 0.5077, 0.317, 0.5053, 0.3152, 0.5034, 0.3237, 0.505, 0.3244, 0.5039, 0.3277, 0.5028, 0.3258, 0.501, 0.3336, 0.5019, 0.3361, 0.994, 0.4727, 0.994, 0.9928, 0.502, 0.9928, 0.502, 0.4727, 0.994, 0.003934, 0.994, 0.4699, 0.5044, 0.4699, 0.5044, 0.003934, 0.4895, -0.003478, 0.4895, 0.4674, -2.861e-05, 0.4674, -2.861e-05, -0.003478, 0.5017, 0.4653, 0.5017, 0.9854, -0.002627, 0.9854, -0.002627, 0.4653, 0.1214, 0.2984, 0.1078, 0.3175, 0.1083, 0.314, 0.1231, 0.2957, 0.08896, 0.2406, 0.1085, 0.229, 0.1097, 0.2235, 0.08428, 0.2434, 0.4412, 0.305, 0.4412, 0.304, 0.4452, 0.304, 0.4452, 0.305, 0.4662, 0.114, 0.4667, 0.114, 0.4667, 0.1421, 0.4662, 0.1421, 0.4412, 0.2977, 0.4412, 0.2967, 0.4452, 0.2967, 0.4452, 0.2977, 0.4662, 0.1718, 0.4667, 0.1718, 0.4667, 0.2, 0.4662, 0.2, 0.4662, 0.1979, 0.4658, 0.4263, 0.4663, 0.4263, 0.4663, 0.4544, 0.4658, 0.4544, 0.4658, 0.451, 0.4393, 0.02794, 0.4393, 0.02696, 0.4433, 0.02696, 0.4433, 0.02794, 0.4658, 0.3692, 0.4663, 0.3692, 0.4663, 0.3973, 0.4658, 0.3973, 0.4658, 0.3939, 0.5173, 0.2823, 0.5194, 0.2755, 0.5085, 0.2476, 0.5093, 0.2442, 0.5194, 0.2741, 0.5228, 0.2689, 0.5149, 0.2382, 0.5237, 0.1969, 0.534, 0.2617, 0.5258, 0.2799, 0.5221, 0.281, 0.5206, 0.2791, 0.5207, 0.2804, 0.5201, 0.2807, 0.5202, 0.2789, 0.5186, 0.2821, 0.5198, 0.2957, 0.5156, 0.3084, 0.4393, 0.02457, 0.4393, 0.02359, 0.4433, 0.02359, 0.4433, 0.02457, 0.4393, 0.006799, 0.4393, 0.00581, 0.4433, 0.00581, 0.4433, 0.006799, 0.4656, 0.3121, 0.4661, 0.3121, 0.4661, 0.3403, 0.4656, 0.3403, 0.4393, 0.008174, 0.4393, 0.007185, 0.4433, 0.007185, 0.4433, 0.008174, 0.4662, 0.05688, 0.4667, 0.05688, 0.4667, 0.08503, 0.4662, 0.08503, 0.4662, 0.08172, 0.4782, 0.2499, 0.4864, 0.2912, 0.4819, 0.3035, 0.4831, 0.3047, 0.4829, 0.3087, 0.4804, 0.3054, 0.4764, 0.3193, 0.4974, 0.3329, 0.5065, 0.3723, 0.4502, 0.3586, 0.4653, 0.2003, 0.4658, 0.2003, 0.4658, 0.2285, 0.4653, 0.2285, 0.4653, 0.225, 0.4393, 0.01654, 0.4393, 0.01555, 0.4433, 0.01555, 0.4433, 0.01654, 0.4655, 0.02833, 0.466, 0.02833, 0.466, 0.05649, 0.4655, 0.05649, 0.4655, 0.05302, 0.4393, 0.01791, 0.4393, 0.01692, 0.4433, 0.01692, 0.4433, 0.01791, 0.4393, 0.01129, 0.4393, 0.0103, 0.4433, 0.0103, 0.4433, 0.01129, 0.4632, 0.3692, 0.4637, 0.3692, 0.4637, 0.3973, 0.4632, 0.3973, 0.4632, 0.39, 0.4367, 0.2995, 0.4367, 0.2985, 0.4408, 0.2985, 0.4408, 0.2995, 0.4647, 0.3121, 0.4652, 0.3121, 0.4652, 0.3403, 0.4647, 0.3403, 0.4647, 0.3234, 0.4502, 0.3586, 0.477, 0.4166, 0.486, 0.4157, 0.4883, 0.4193, 0.4915, 0.4212, 0.4923, 0.4232, 0.4894, 0.4186, 0.4899, 0.4179, 0.4947, 0.4343, 0.5111, 0.4469, 0.4502, 0.493, 0.4649, 0.4263, 0.4654, 0.4263, 0.4654, 0.4544, 0.4649, 0.4544, 0.4649, 0.451, 0.4367, 0.2949, 0.4367, 0.294, 0.4408, 0.294, 0.4408, 0.2949, 0.4649, 0.3692, 0.4654, 0.3692, 0.4654, 0.3973, 0.4649, 0.3973, 0.4649, 0.3939, 0.4393, 0.01238, 0.4393, 0.01139, 0.4433, 0.01139, 0.4433, 0.01238, 0.4367, 0.3064, 0.4367, 0.3054, 0.4408, 0.3054, 0.4408, 0.3064, 0.464, 0.4263, 0.4646, 0.4263, 0.4646, 0.4544, 0.464, 0.4544, 0.4367, 0.3037, 0.4367, 0.3027, 0.4408, 0.3027, 0.4408, 0.3037, 0.4632, 0.4263, 0.4637, 0.4263, 0.4637, 0.4544, 0.4632, 0.4544, 0.4632, 0.4456, 0.4646, 0.02833, 0.4651, 0.02833, 0.4651, 0.05648, 0.4646, 0.05648, 0.4646, 0.05302, 0.4367, 0.3078, 0.4367, 0.3068, 0.4408, 0.3068, 0.4408, 0.3078, 0.4632, 0.3977, 0.4637, 0.3977, 0.4637, 0.4259, 0.4632, 0.4259, 0.4632, 0.4224, 0.5068, 0.5409, 0.5091, 0.5222, 0.4953, 0.5358, 0.4945, 0.5334, 0.5112, 0.5165, 0.5102, 0.4972, 0.4853, 0.5229, 0.4502, 0.493, 0.5111, 0.4469, 0.5215, 0.4874, 0.5205, 0.4955, 0.5198, 0.5018, 0.5205, 0.5004, 0.5206, 0.5023, 0.5202, 0.5032, 0.5211, 0.5056, 0.5204, 0.5146, 0.5327, 0.5176, 0.5116, 0.5266, 0.4367, 0.3023, 0.4367, 0.3013, 0.4408, 0.3013, 0.4408, 0.3023, 0.5182, 0.5567, 0.5124, 0.5617, 0.5164, 0.6204, 0.5109, 0.6314, 0.5088, 0.5644, 0.4939, 0.5667, 0.4602, 0.5176, 0.4926, 0.5519, 0.4942, 0.5596, 0.506, 0.5543, 0.5085, 0.5513, 0.5161, 0.5481, 0.4576, 0.4458, 0.4511, 0.4475, 0.455, 0.4655, 0.4535, 0.4672, 0.4505, 0.4472, 0.4487, 0.4464, 0.4459, 0.4658, 0.4274, 0.4462, 0.4423, 0.4149, 0.4478, 0.3944, 0.4515, 0.3807, 0.4572, 0.3822, 0.4389, 0.02271, 0.4389, 0.02345, 0.432, 0.02345, 0.432, 0.02271, 0.4673, 0.3121, 0.4676, 0.3121, 0.4676, 0.3403, 0.4673, 0.3403, 0.4389, 0.006933, 0.4389, 0.007669, 0.432, 0.007669, 0.432, 0.006933, 0.4673, 0.255, 0.4676, 0.255, 0.4676, 0.2832, 0.4673, 0.2832, 0.4671, 0.08542, 0.4674, 0.08542, 0.4674, 0.1136, 0.4671, 0.1136, 0.4671, 0.111, 0.4389, 0.008056, 0.4389, 0.008793, 0.432, 0.008793, 0.432, 0.008056, 0.4368, 0.008056, 0.4671, 0.2003, 0.4675, 0.2003, 0.4675, 0.2285, 0.4671, 0.2285, 0.4389, 0.00581, 0.4389, 0.006546, 0.432, 0.006546, 0.432, 0.00581, 0.4368, 0.00581, 0.4389, 0.004686, 0.4389, 0.005423, 0.432, 0.005423, 0.432, 0.004686, 0.4667, 0.3692, 0.4671, 0.3692, 0.4671, 0.3973, 0.4667, 0.3973, 0.4389, 0.0001933, 0.4389, 0.0009299, 0.432, 0.0009299, 0.432, 0.0001933, 0.4667, 0.3977, 0.4671, 0.3977, 0.4671, 0.4259, 0.4667, 0.4259, 0.4673, 0.3406, 0.4676, 0.3406, 0.4676, 0.3688, 0.4673, 0.3688, 0.4673, 0.3662, 0.4389, 0.02496, 0.4389, 0.0257, 0.432, 0.0257, 0.432, 0.02496, 0.4366, 0.02496, 0.4665, 0.3406, 0.4669, 0.3406, 0.4669, 0.3688, 0.4665, 0.3688, 0.4739, 0.4789, 0.4719, 0.4632, 0.4607, 0.4516, 0.4609, 0.4498, 0.4705, 0.4592, 0.4695, 0.4541, 0.471, 0.4488, 0.4732, 0.4572, 0.4743, 0.4627, 0.4764, 0.4792, 0.4836, 0.4867, 0.4915, 0.5636, 0.4709, 0.4777, 0.464, 0.5538, 0.4561, 0.4769, 0.457, 0.4525, 0.4468, 0.4529, 0.4457, 0.4474, 0.4559, 0.4452, 0.4524, 0.4428, 0.5485, 0.4459, 0.4389, 0.003563, 0.4389, 0.0043, 0.432, 0.0043, 0.432, 0.003563, 0.4366, 0.003563, 0.468, 0.255, 0.4683, 0.255, 0.4683, 0.2832, 0.468, 0.2832, 0.4437, 0.3111, 0.4437, 0.3117, 0.4367, 0.3117, 0.4367, 0.3111, 0.4412, 0.3111, 0.4437, 0.3082, 0.4437, 0.3088, 0.4367, 0.3088, 0.4367, 0.3082, 0.4412, 0.3082, 0.468, 0.02833, 0.4683, 0.02833, 0.4683, 0.05648, 0.468, 0.05648, 0.4552, 0.3448, 0.4531, 0.3451, 0.4512, 0.3463, 0.4457, 0.3473, 0.4475, 0.3587, 0.429, 0.3644, 0.4433, 0.3385, 0.4449, 0.3429, 0.452, 0.341, 0.4517, 0.3138, 0.4544, 0.3161, 0.454, 0.3404, 0.4573, 0.3406, 0.4582, 0.3187, 0.4544, 0.3161, 0.4517, 0.3138, 0.4428, 0.3124, 0.4433, 0.3385, 0.429, 0.3644, 0.4187, 0.2995, 0.459, 0.1811, 0.4437, 0.2902, 0.4437, 0.2908, 0.4367, 0.2908, 0.4367, 0.2902, 0.468, 0.3121, 0.4683, 0.3121, 0.4683, 0.3403, 0.468, 0.3403, 0.4678, 0.2003, 0.4682, 0.2003, 0.4682, 0.2285, 0.4678, 0.2285, 0.4437, 0.2882, 0.4437, 0.2888, 0.4367, 0.2888, 0.4367, 0.2882, 0.4673, 0.2836, 0.4676, 0.2836, 0.4676, 0.3117, 0.4673, 0.3117, 0.4673, 0.3092, 0.4389, 0.01356, 0.4389, 0.01425, 0.432, 0.01425, 0.432, 0.01356, 0.5361, 0.2955, 0.507, 0.3367, 0.5041, 0.3292, 0.5018, 0.3382, 0.4928, 0.3043, 0.4928, 0.3043, 0.5018, 0.3382, 0.5015, 0.3428, 0.5056, 0.3411, 0.507, 0.3367, 0.5361, 0.2955, 0.5066, 0.3452, 0.5024, 0.3448, 0.5006, 0.3469, 0.5489, 0.366, 0.5278, 0.3638, 0.5237, 0.3609, 0.5205, 0.3643, 0.4929, 0.4063, 0.5361, 0.2955, 0.5272, 0.3504, 0.525, 0.3576, 0.5291, 0.3587, 0.5315, 0.3557, 0.5298, 0.3543, 0.5272, 0.3504, 0.5361, 0.2955, 0.5489, 0.366, 0.5315, 0.3557, 0.4389, 0.01464, 0.4389, 0.01534, 0.432, 0.01534, 0.432, 0.01464, 0.4678, 0.08542, 0.4682, 0.08542, 0.4682, 0.1136, 0.4678, 0.1136, 0.4389, 0.01247, 0.4389, 0.01317, 0.432, 0.01317, 0.432, 0.01247, 0.4678, 0.171, 0.4682, 0.171, 0.4682, 0.1992, 0.4678, 0.1992, 0.4678, 0.114, 0.4682, 0.114, 0.4682, 0.1421, 0.4678, 0.1421, 0.4389, 0.0103, 0.4389, 0.011, 0.432, 0.011, 0.432, 0.0103])
me_cube.materials.append(mat_warehouse_col)
me_cube.materials.append(mat_warehouse_door)
me_cube.use_remesh_preserve_volume = False
me_cube.use_remesh_preserve_attributes = False
me_cube.use_mirror_vertex_groups = False
me_cube.update()

# ---- objects
ob_cube = bpy.data.objects.new('Cube', me_cube)
ob_lamp = bpy.data.objects.new('Lamp', light_lamp)
ob_camera = bpy.data.objects.new('Camera', cam_camera)

# ---- transforms, parenting, visibility, modifiers, constraints
ob_cube.location = (0.0, 0.0, 1.504)
ob_cube.scale = (2.208, 3.78, 1.064)
ob_cube.lock_rotations_4d = False
ob_cube.empty_display_type = 'ARROWS'
ob_cube.lineart.crease_threshold = 0.0
ob_lamp.location = (4.076, 1.005, 5.904)
ob_lamp.rotation_euler = (0.6503, 0.05522, 1.866)
ob_lamp.lock_rotations_4d = False
ob_lamp.empty_display_type = 'ARROWS'
ob_lamp.color = (0.0, 0.0, 0.0, 0.0)
ob_lamp.lineart.crease_threshold = 0.0
ob_camera.location = (7.481, -6.508, 5.344)
ob_camera.rotation_euler = (1.109, 0.0, 0.8149)
ob_camera.lock_rotations_4d = False
ob_camera.empty_display_type = 'ARROWS'
ob_camera.color = (0.0, 0.0, 0.0, 0.0)
ob_camera.display_type = 'WIRE'
ob_camera.lineart.crease_threshold = 0.0

# ---- collection membership
col_collection_1.objects.link(ob_cube)
col_collection_1.objects.link(ob_lamp)
col_collection_1.objects.link(ob_camera)

# ---- scene / render settings (as saved in the file)
scene.camera = ob_camera
scene.frame_start = 1; scene.frame_end = 250; scene.frame_set(18)
scene.render.engine = 'CYCLES'
scene.render.resolution_percentage = 50
scene.render.dither_intensity = 0.0
scene.cycles.use_denoising = False
scene.cycles.samples = 128
scene.cycles.sampling_pattern = 'TABULATED_SOBOL'
scene.cycles.light_sampling_threshold = 0.0
scene.cycles.use_adaptive_sampling = False
scene.cycles.use_light_tree = False
scene.cycles.blur_glossy = 0.0
scene.cycles.sample_clamp_indirect = 0.0
scene.view_settings.view_transform = 'Standard'
bpy.context.view_layer.update()
